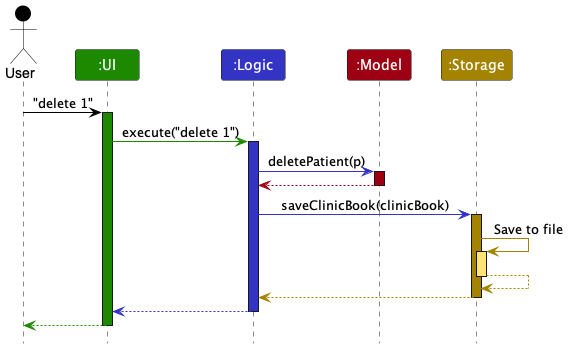

The diagram above was rendered by PlantUML. Its source (embedded in the PNG):
@startuml
!include style.puml
skinparam ArrowFontStyle plain

Actor User as user USER_COLOR
Participant ":UI" as ui UI_COLOR
Participant ":Logic" as logic LOGIC_COLOR
Participant ":Model" as model MODEL_COLOR
Participant ":Storage" as storage STORAGE_COLOR

user -[USER_COLOR]> ui : "delete 1"
activate ui UI_COLOR

ui -[UI_COLOR]> logic : execute("delete 1")
activate logic LOGIC_COLOR

logic -[LOGIC_COLOR]> model : deletePatient(p)
activate model MODEL_COLOR

model -[MODEL_COLOR]-> logic
deactivate model

logic -[LOGIC_COLOR]> storage : saveClinicBook(clinicBook)
activate storage STORAGE_COLOR

storage -[STORAGE_COLOR]> storage : Save to file
activate storage STORAGE_COLOR_T1
storage --[STORAGE_COLOR]> storage
deactivate storage

storage --[STORAGE_COLOR]> logic
deactivate storage

logic --[LOGIC_COLOR]> ui
deactivate logic

ui--[UI_COLOR]> user
deactivate ui
@enduml